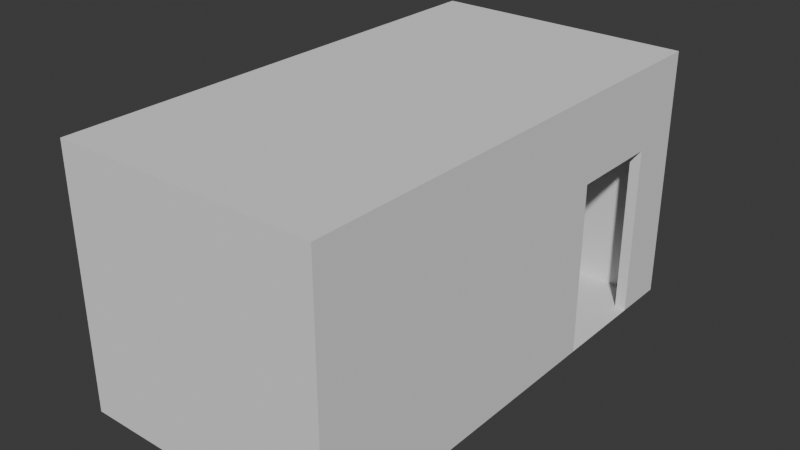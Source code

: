 # Source: Small_Doorway1.blend  (saved by Blender 5.1.30; exported with 4.5.12 LTS)
import bpy
from mathutils import Matrix  # noqa: F401  (used for matrix-valued properties, if any)

bpy.ops.wm.read_factory_settings(use_empty=True)
scene = bpy.context.scene
scene.name = 'Scene'

# ---- collections
col_collection = bpy.data.collections.new('Collection'); scene.collection.children.link(col_collection)

# ---- world
world_world = bpy.data.worlds.new('World'); scene.world = world_world
world_world.use_nodes = True; world_world.node_tree.nodes.clear()
_N = world_world.node_tree.nodes; _L = world_world.node_tree.links
n0 = _N.new('ShaderNodeOutputWorld'); n0.name = 'World Output'; n0.location = (200, 100)
n1 = _N.new('ShaderNodeBackground'); n1.name = 'Background'; n1.location = (-200, 100)
n1.inputs[0].default_value = (0.05088, 0.05088, 0.05088, 1.0)
_L.new(n1.outputs[0], n0.inputs[0])
n0.is_active_output = True
world_world.color = (0.05088, 0.05088, 0.05088)
world_world.sun_shadow_jitter_overblur = 0.0

# ---- meshes
me_cube_002 = bpy.data.meshes.new('Cube.002')
me_cube_002.from_pydata([(-0.3602, -0.5212, -0.2592), (-0.3602, -0.5212, 0.2245), (-0.3602, -0.492, -0.2592), (-0.3602, -0.492, 0.2245), (0.1184, -0.5212, -0.2592), (0.1184, -0.5212, 0.2245), (0.1184, -0.492, -0.2592), (0.1184, -0.492, 0.2245), (0.1184, -0.492, 0.1971), (-0.3602, -0.492, 0.1968), (-0.3602, 0.3774, -0.2592), (-0.3602, 0.3774, 0.2245), (-0.3602, 0.4066, -0.2592), (-0.3602, 0.4066, 0.2245), (0.1184, 0.3774, -0.2592), (0.1184, 0.3774, 0.2245), (0.1184, 0.4066, -0.2592), (0.1184, 0.4066, 0.2245), (0.1184, 0.3774, 0.1971), (-0.3602, 0.3774, 0.1968), (0.1389, -0.5212, -0.2592), (0.1389, -0.5212, 0.2245), (0.1389, -0.492, -0.2592), (0.1389, -0.492, 0.2245), (0.1389, -0.492, 0.1971), (0.1389, 0.3774, -0.2592), (0.1389, 0.3774, 0.2245), (0.1389, 0.4066, -0.2592), (0.1389, 0.4066, 0.2245), (0.1389, 0.3774, 0.1971), (0.1389, 0.1237, 0.06771), (0.1389, 0.306, 0.06771), (0.1389, 0.1237, -0.2592), (0.1389, 0.306, -0.2592), (0.1184, 0.1237, 0.06771), (0.1184, 0.306, 0.06771), (0.1184, 0.306, -0.2592), (0.1184, 0.1237, -0.2592)], [], [(2, 9, 8, 6), (2, 0, 1, 3, 9), (8, 7, 5, 4, 6), (4, 5, 1, 0), (2, 6, 4, 0), (7, 3, 1, 5), (8, 9, 3, 7), (12, 13, 17, 16), (19, 11, 13, 12, 10), (17, 15, 18, 14, 16), (14, 18, 19, 10), (12, 16, 14, 10), (17, 13, 11, 15), (19, 18, 8, 9), (11, 19, 9, 3), (18, 15, 7, 8), (15, 11, 3, 7), (18, 8, 24, 29), (14, 16, 27, 25), (5, 4, 20, 21), (8, 6, 22, 24), (17, 15, 26, 28), (15, 7, 23, 26), (18, 14, 25, 29), (4, 6, 22, 20), (17, 16, 27, 28), (7, 5, 21, 23), (29, 26, 28, 27, 25), (24, 22, 20, 21, 23), (23, 24, 29, 26), (32, 22, 24, 29, 25, 33, 31, 30), (6, 8, 18, 14, 36, 35, 34, 37), (37, 6, 22, 32), (33, 25, 14, 36), (33, 31, 35, 36), (34, 30, 32, 37), (35, 31, 30, 34), (10, 2, 6, 37, 36, 14), (36, 37, 32, 33)])
_uv = me_cube_002.uv_layers.new(name='UVMap')
_uv.uv.foreach_set('vector', [0.2163, 0.9903, 0.2163, 0.7955, 0.4207, 0.7954, 0.4207, 0.9903, 0.4294, 0.387, 0.4294, 0.3995, 0.2228, 0.3995, 0.2228, 0.387, 0.2346, 0.387, 0.4476, 0.01568, 0.4358, 0.01568, 0.4358, 0.003205, 0.6425, 0.003205, 0.6425, 0.01568, 0.8555, 0.2076, 0.6489, 0.2076, 0.6489, 0.003205, 0.8555, 0.003205, 0.8786, 0.4059, 0.8786, 0.6103, 0.8661, 0.6103, 0.8661, 0.4059, 0.2076, 0.01568, 0.003205, 0.01568, 0.003205, 0.003205, 0.2076, 0.003205, 0.4207, 0.7954, 0.2163, 0.7955, 0.2163, 0.7836, 0.4207, 0.7836, 0.4271, 0.9903, 0.4271, 0.7836, 0.6315, 0.7836, 0.6315, 0.9903, 0.2346, 0.01568, 0.2228, 0.01568, 0.2228, 0.003205, 0.4294, 0.003205, 0.4294, 0.01568, 0.4358, 0.3995, 0.4358, 0.387, 0.4475, 0.387, 0.6425, 0.387, 0.6425, 0.3995, 0.8329, 0.9881, 0.6379, 0.9881, 0.6381, 0.7836, 0.8329, 0.7836, 0.8786, 0.6255, 0.8786, 0.8299, 0.8661, 0.8299, 0.8661, 0.6255, 0.2076, 0.3995, 0.003205, 0.3995, 0.003205, 0.387, 0.2076, 0.387, 0.6403, 0.7772, 0.4358, 0.7772, 0.4358, 0.4059, 0.6403, 0.4059, 0.2228, 0.01568, 0.2346, 0.01568, 0.2346, 0.387, 0.2228, 0.387, 0.4475, 0.387, 0.4358, 0.387, 0.4358, 0.01568, 0.4476, 0.01568, 0.2076, 0.387, 0.003205, 0.387, 0.003205, 0.01568, 0.2076, 0.01568, 0.8619, 0.3745, 0.8619, 0.003205, 0.8706, 0.003205, 0.8706, 0.3745, 0.8661, 0.8299, 0.8786, 0.8299, 0.8786, 0.8386, 0.8661, 0.8386, 0.6489, 0.2076, 0.8555, 0.2076, 0.8555, 0.2164, 0.6489, 0.2164, 0.8938, 0.4059, 0.8938, 0.6008, 0.885, 0.6008, 0.885, 0.4059, 0.2076, 0.3995, 0.2076, 0.387, 0.2164, 0.387, 0.2164, 0.3995, 0.2076, 0.387, 0.2076, 0.01568, 0.2164, 0.01568, 0.2164, 0.387, 0.6379, 0.9881, 0.8329, 0.9881, 0.8329, 0.9968, 0.6379, 0.9968, 0.8661, 0.6103, 0.8786, 0.6103, 0.8786, 0.6191, 0.8661, 0.6191, 0.8858, 0.003205, 0.8858, 0.2098, 0.8771, 0.2098, 0.8771, 0.003205, 0.2076, 0.01568, 0.2076, 0.003205, 0.2164, 0.003205, 0.2164, 0.01568, 0.01492, 0.4184, 0.003205, 0.4184, 0.003205, 0.4059, 0.2098, 0.4059, 0.2098, 0.4184, 0.01494, 0.7897, 0.2098, 0.7897, 0.2098, 0.8022, 0.003205, 0.8022, 0.003205, 0.7897, 0.848, 0.4059, 0.8597, 0.4059, 0.8597, 0.7772, 0.848, 0.7772, 0.2098, 0.5267, 0.2098, 0.7897, 0.01494, 0.7897, 0.01492, 0.4184, 0.2098, 0.4184, 0.2098, 0.4489, 0.0702, 0.4489, 0.0702, 0.5267, 0.6467, 0.4059, 0.8416, 0.4059, 0.8416, 0.7772, 0.6467, 0.7772, 0.6467, 0.7467, 0.7863, 0.7467, 0.7863, 0.6689, 0.6467, 0.6689, 0.4207, 0.6689, 0.4207, 0.4059, 0.4294, 0.4059, 0.4294, 0.6689, 0.4294, 0.7467, 0.4294, 0.7772, 0.4207, 0.7772, 0.4207, 0.7467, 0.6489, 0.3624, 0.6489, 0.2228, 0.6576, 0.2228, 0.6576, 0.3624, 0.664, 0.2228, 0.6727, 0.2228, 0.6727, 0.3624, 0.664, 0.3624, 0.6879, 0.3006, 0.6791, 0.3006, 0.6791, 0.2228, 0.6879, 0.2228, 0.2163, 0.7772, 0.2163, 0.4059, 0.4207, 0.4059, 0.4207, 0.6689, 0.4207, 0.7467, 0.4207, 0.7772, 0.4207, 0.7467, 0.4207, 0.6689, 0.4294, 0.6689, 0.4294, 0.7467])
me_cube_002.materials.append(None)
me_cube_002.update()

# ---- objects
ob_small_doorway1 = bpy.data.objects.new('Small Doorway1', me_cube_002)

# ---- transforms, parenting, visibility, modifiers, constraints
ob_small_doorway1.location = (3.577, 0.6022, 2.308)
ob_small_doorway1.scale = (10.14, 10.14, 10.14)

# ---- collection membership
col_collection.objects.link(ob_small_doorway1)

# ---- scene / render settings (as saved in the file)
scene.frame_start = 1; scene.frame_end = 250; scene.frame_set(18)
scene.render.engine = 'BLENDER_EEVEE_NEXT'
scene.render.bake_bias = 0.0
scene.render.bake_samples = 0
scene.cycles.sampling_pattern = 'TABULATED_SOBOL'
scene.eevee.use_volume_custom_range = False
bpy.context.view_layer.update()

# ---- added for rendering (the .blend has no active camera and no usable light): camera, sun
cam_auto = bpy.data.cameras.new('AutoCamera')
cam_auto.lens = 50.0
cam_auto.sensor_width = 36.0
cam_auto.clip_end = 1000.0
ob_auto_camera = bpy.data.objects.new('AutoCamera', cam_auto)
scene.collection.objects.link(ob_auto_camera)
ob_auto_camera.location = (13.334, -13.0349, 10.8365)
ob_auto_camera.rotation_euler = (1.09748, -7.21219e-08, 0.694738)
scene.camera = ob_auto_camera
light_auto_sun = bpy.data.lights.new('AutoSun', 'SUN')
light_auto_sun.energy = 3.0
light_auto_sun.angle = 0.0523599
ob_auto_sun = bpy.data.objects.new('AutoSun', light_auto_sun)
scene.collection.objects.link(ob_auto_sun)
ob_auto_sun.rotation_euler = (0.872665, 0.174533, 0.523599)
bpy.context.view_layer.update()
